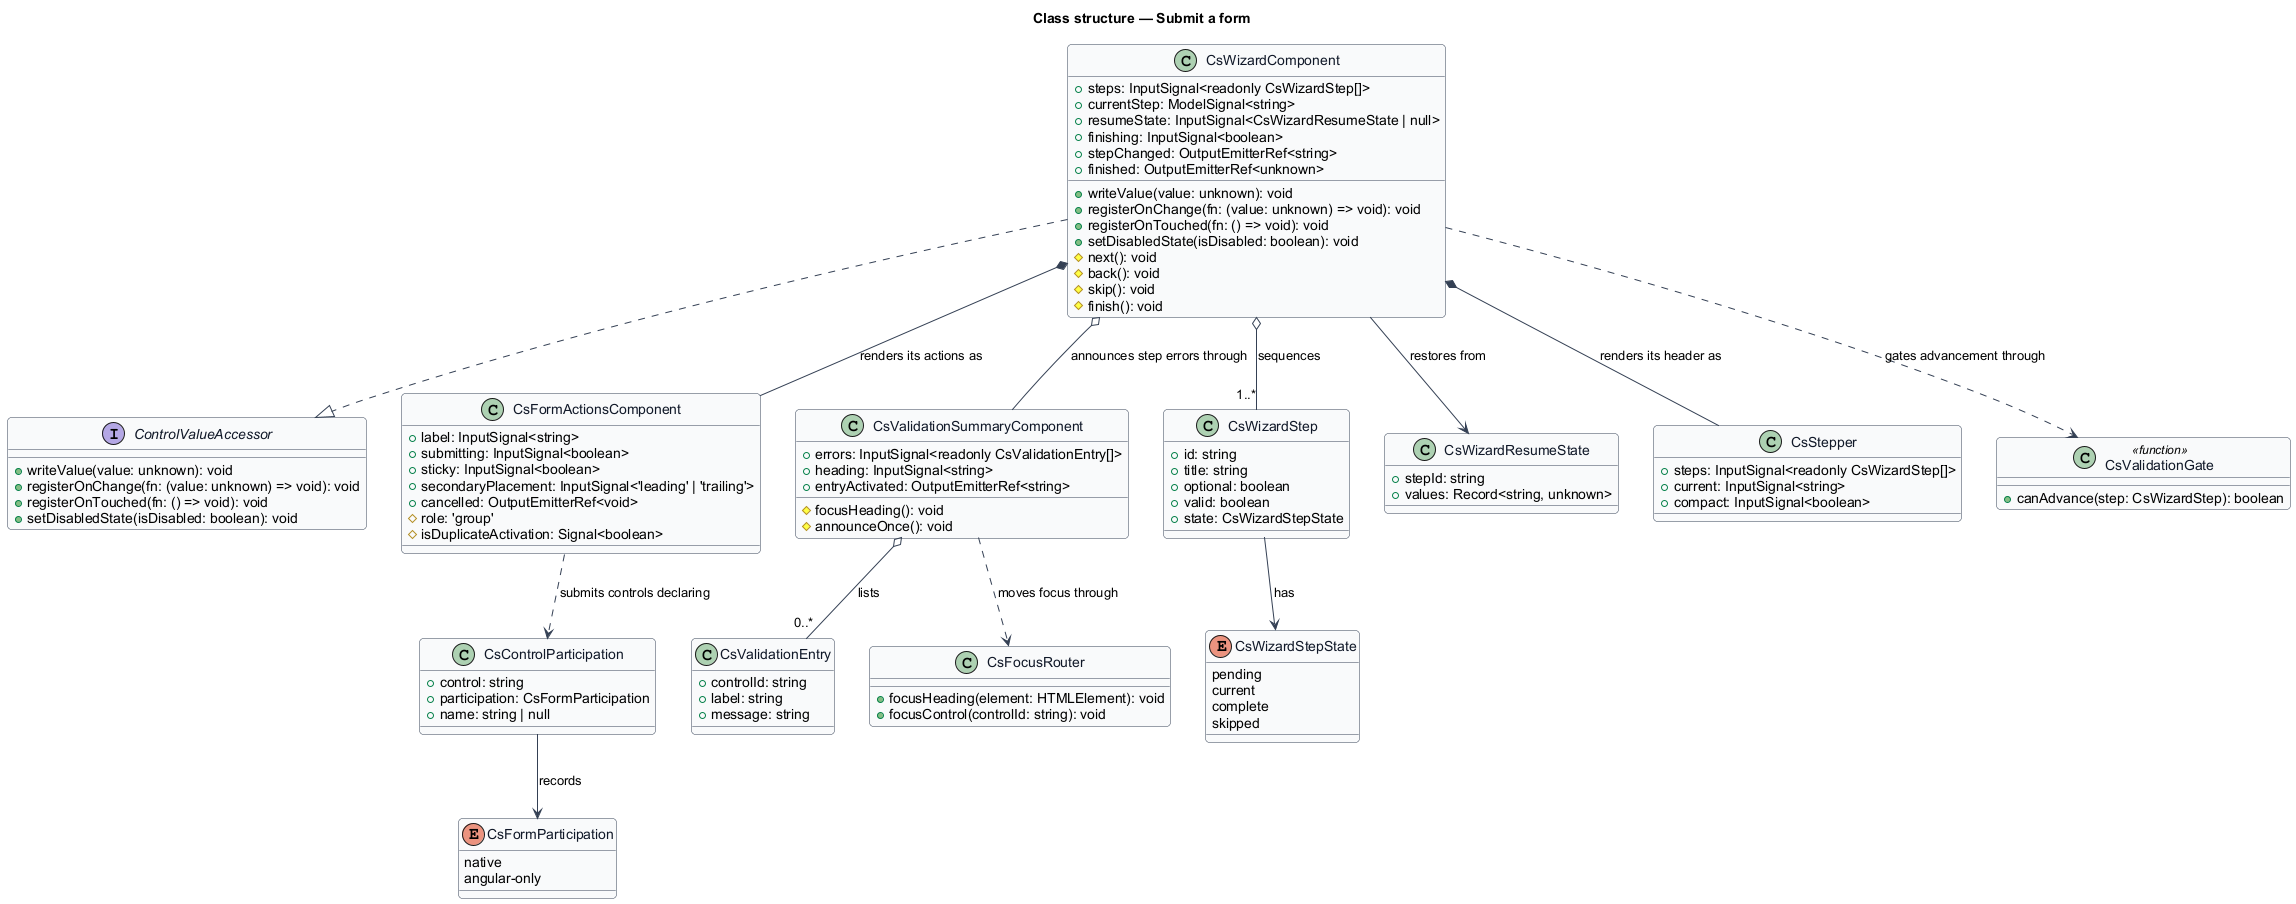

The diagram above was rendered by PlantUML. Its source (embedded in the PNG):
@startuml
' --- shared skin header ---
skinparam backgroundColor #FFFFFF
skinparam shadowing false
skinparam roundcorner 8
skinparam defaultFontName Arial
skinparam ArrowColor #344054
skinparam class {
  BorderColor #344054
  FontColor #101828
  BackgroundColor #F9FAFB
}
' --------------------------
title Class structure — Submit a form

interface ControlValueAccessor {
  +writeValue(value: unknown): void
  +registerOnChange(fn: (value: unknown) => void): void
  +registerOnTouched(fn: () => void): void
  +setDisabledState(isDisabled: boolean): void
}

enum CsFormParticipation {
  native
  angular-only
}

enum CsWizardStepState {
  pending
  current
  complete
  skipped
}

class CsFormActionsComponent {
  +label: InputSignal<string>
  +submitting: InputSignal<boolean>
  +sticky: InputSignal<boolean>
  +secondaryPlacement: InputSignal<'leading' | 'trailing'>
  +cancelled: OutputEmitterRef<void>
  #role: 'group'
  #isDuplicateActivation: Signal<boolean>
}

class CsValidationSummaryComponent {
  +errors: InputSignal<readonly CsValidationEntry[]>
  +heading: InputSignal<string>
  +entryActivated: OutputEmitterRef<string>
  #focusHeading(): void
  #announceOnce(): void
}

class CsValidationEntry {
  +controlId: string
  +label: string
  +message: string
}

class CsWizardComponent {
  +steps: InputSignal<readonly CsWizardStep[]>
  +currentStep: ModelSignal<string>
  +resumeState: InputSignal<CsWizardResumeState | null>
  +finishing: InputSignal<boolean>
  +stepChanged: OutputEmitterRef<string>
  +finished: OutputEmitterRef<unknown>
  +writeValue(value: unknown): void
  +registerOnChange(fn: (value: unknown) => void): void
  +registerOnTouched(fn: () => void): void
  +setDisabledState(isDisabled: boolean): void
  #next(): void
  #back(): void
  #skip(): void
  #finish(): void
}

class CsWizardStep {
  +id: string
  +title: string
  +optional: boolean
  +valid: boolean
  +state: CsWizardStepState
}

class CsWizardResumeState {
  +stepId: string
  +values: Record<string, unknown>
}

class CsStepper {
  +steps: InputSignal<readonly CsWizardStep[]>
  +current: InputSignal<string>
  +compact: InputSignal<boolean>
}

class CsValidationGate <<function>> {
  +canAdvance(step: CsWizardStep): boolean
}

class CsFocusRouter {
  +focusHeading(element: HTMLElement): void
  +focusControl(controlId: string): void
}

class CsControlParticipation {
  +control: string
  +participation: CsFormParticipation
  +name: string | null
}

CsWizardComponent ..|> ControlValueAccessor
CsWizardComponent o-- "1..*" CsWizardStep : sequences
CsWizardComponent --> CsWizardResumeState : restores from
CsWizardComponent *-- CsStepper : renders its header as
CsWizardComponent *-- CsFormActionsComponent : renders its actions as
CsWizardComponent ..> CsValidationGate : gates advancement through
CsWizardComponent o-- CsValidationSummaryComponent : announces step errors through
CsWizardStep --> CsWizardStepState : has
CsValidationSummaryComponent o-- "0..*" CsValidationEntry : lists
CsValidationSummaryComponent ..> CsFocusRouter : moves focus through
CsControlParticipation --> CsFormParticipation : records
CsFormActionsComponent ..> CsControlParticipation : submits controls declaring
@enduml